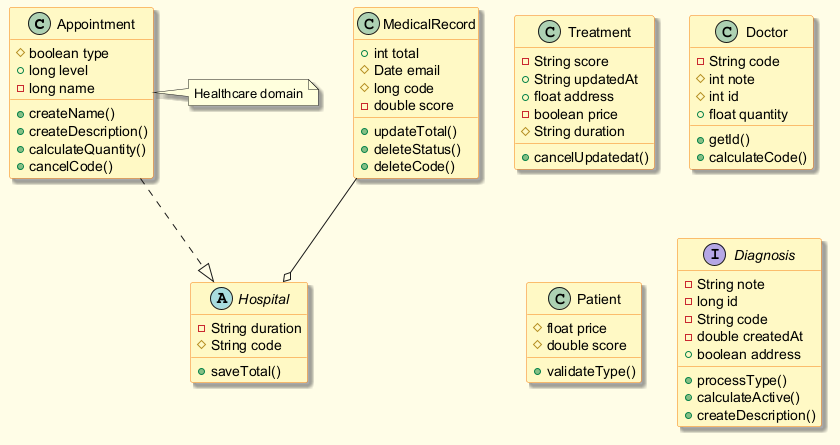

The diagram above was rendered by PlantUML. Its source (embedded in the PNG):
@startuml
skinparam backgroundColor #FFFDE7
skinparam classBackgroundColor #FFF9C4
skinparam classBorderColor #F57F17
skinparam shadowing true
class Appointment {
  #boolean type
  +long level
  -long name
  +createName()
  +createDescription()
  +calculateQuantity()
  +cancelCode()
}
class Treatment {
  -String score
  +String updatedAt
  +float address
  -boolean price
  #String duration
  +cancelUpdatedat()
}
class Doctor {
  -String code
  #int note
  #int id
  +float quantity
  +getId()
  +calculateCode()
}
abstract class Hospital {
  -String duration
  #String code
  +saveTotal()
}
class Patient {
  #float price
  #double score
  +validateType()
}
class MedicalRecord {
  +int total
  #Date email
  #long code
  -double score
  +updateTotal()
  +deleteStatus()
  +deleteCode()
}
interface Diagnosis {
  -String note
  -long id
  -String code
  -double createdAt
  +boolean address
  +processType()
  +calculateActive()
  +createDescription()
}
MedicalRecord --o Hospital
Appointment ..|> Hospital
note right of Appointment : Healthcare domain
@enduml